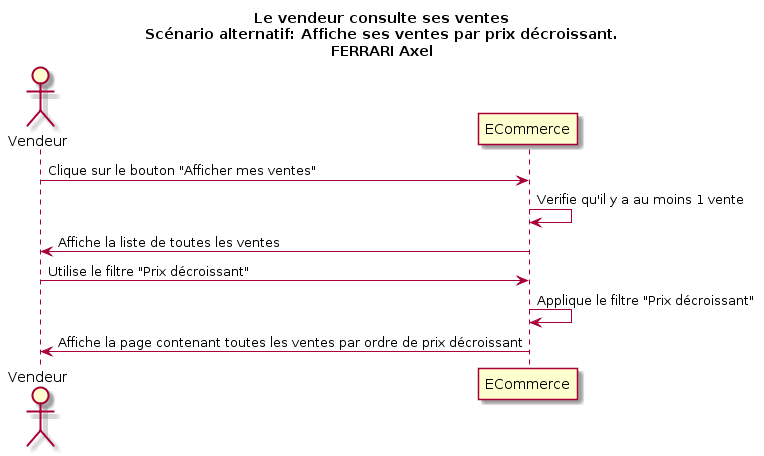

The diagram above was rendered by PlantUML. Its source (embedded in the PNG):
@startuml
Title Le vendeur consulte ses ventes\nScénario alternatif: Affiche ses ventes par prix décroissant.\nFERRARI Axel
Actor Vendeur as v
participant ECommerce as a

v -> a : Clique sur le bouton "Afficher mes ventes"
a -> a : Verifie qu'il y a au moins 1 vente
v <- a : Affiche la liste de toutes les ventes
v -> a : Utilise le filtre "Prix décroissant"
a -> a : Applique le filtre "Prix décroissant"
v <- a : Affiche la page contenant toutes les ventes par ordre de prix décroissant
@enduml